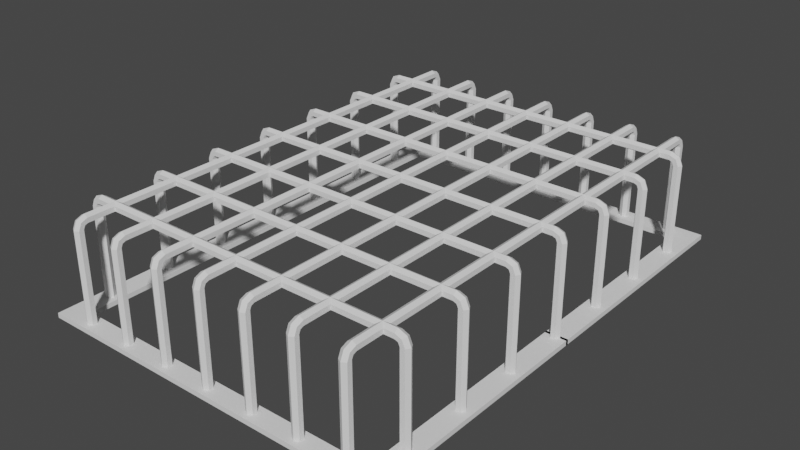 # Source: cage.blend  (saved by Blender 2.81.16; exported with 4.5.12 LTS)
import bpy
from mathutils import Matrix  # noqa: F401  (used for matrix-valued properties, if any)

bpy.ops.wm.read_factory_settings(use_empty=True)
scene = bpy.context.scene
scene.name = 'Scene'

# ---- collections
col_collection = bpy.data.collections.new('Collection'); scene.collection.children.link(col_collection)

# ---- world
world_world = bpy.data.worlds.new('World'); scene.world = world_world
world_world.use_nodes = True; world_world.node_tree.nodes.clear()
_N = world_world.node_tree.nodes; _L = world_world.node_tree.links
n0 = _N.new('ShaderNodeOutputWorld'); n0.name = 'World Output'; n0.location = (300, 300)
n1 = _N.new('ShaderNodeBackground'); n1.name = 'Background'; n1.location = (10, 300)
n1.inputs[0].default_value = (0.05088, 0.05088, 0.05088, 1.0)
_L.new(n1.outputs[0], n0.inputs[0])
n0.is_active_output = True
world_world.color = (0.05088, 0.05088, 0.05088)
world_world.use_sun_shadow = False
world_world.sun_shadow_jitter_overblur = 0.0

# ---- meshes
me_cylinder = bpy.data.meshes.new('Cylinder')
me_cylinder.from_pydata([(-0.6, 1.02, 0.0), (-0.6, 1.02, 0.4), (-0.5827, 1.01, 0.0), (-0.5827, 1.01, 0.4), (-0.5827, 0.99, 0.0), (-0.5827, 0.99, 0.4), (-0.6, 0.98, 0.0), (-0.6, 0.98, 0.4), (-0.6173, 0.99, 0.0), (-0.6173, 0.99, 0.4), (-0.6173, 1.01, 0.0), (-0.6173, 1.01, 0.4), (-0.6, 1.005, 0.4351), (-0.5827, 0.9978, 0.428), (-0.5827, 0.9837, 0.4138), (-0.6, 0.9766, 0.4068), (-0.6173, 0.9837, 0.4138), (-0.6173, 0.9978, 0.428), (-0.6, 0.97, 0.4491), (-0.5827, 0.97, 0.4391), (-0.5827, 0.97, 0.4191), (-0.6, 0.97, 0.4091), (-0.6173, 0.97, 0.4191), (-0.6173, 0.97, 0.4391), (-0.6, 0.0, 0.4491), (-0.5827, 0.0, 0.4391), (-0.5827, 0.0, 0.4191), (-0.6, 0.0, 0.4091), (-0.6173, 0.0, 0.4191), (-0.6173, 0.0, 0.4391)], [], [(0, 1, 3, 2), (2, 3, 5, 4), (4, 5, 7, 6), (6, 7, 9, 8), (9, 7, 15, 16), (8, 9, 11, 10), (10, 11, 1, 0), (0, 2, 4, 6, 8, 10), (17, 16, 22, 23), (5, 3, 13, 14), (11, 9, 16, 17), (3, 1, 12, 13), (7, 5, 14, 15), (1, 11, 17, 12), (22, 21, 27, 28), (15, 14, 20, 21), (13, 12, 18, 19), (12, 17, 23, 18), (16, 15, 21, 22), (14, 13, 19, 20), (25, 24, 29, 28, 27, 26), (20, 19, 25, 26), (23, 22, 28, 29), (21, 20, 26, 27), (19, 18, 24, 25), (18, 23, 29, 24)])
_uv = me_cylinder.uv_layers.new(name='UVMap')
_uv.uv.foreach_set('vector', [0.5, 0.0, 0.5, 1.0, 0.5433, 1.0, 0.5433, 0.0, 0.525, 0.0, 0.525, 1.0, 0.475, 1.0, 0.475, 0.0, 0.5433, 0.0, 0.5433, 1.0, 0.5, 1.0, 0.5, 0.0, 0.5, 0.0, 0.5, 1.0, 0.4567, 1.0, 0.4567, 0.0, 0.457, 0.456, 0.5, 0.456, 0.5, 0.4728, 0.457, 0.4903, 0.475, 0.0, 0.475, 1.0, 0.525, 1.0, 0.525, 0.0, 0.4567, 0.0, 0.4567, 1.0, 0.5, 1.0, 0.5, 0.0, 0.75, 0.49, 0.9578, 0.37, 0.9578, 0.13, 0.75, 0.01, 0.5422, 0.13, 0.5422, 0.37, 0.5247, 0.5254, 0.4896, 0.4903, 0.4556, 0.5035, 0.4556, 0.5531, 0.5053, 0.456, 0.5549, 0.456, 0.5247, 0.5254, 0.4896, 0.4903, 0.5549, 0.456, 0.5053, 0.456, 0.4896, 0.4903, 0.5247, 0.5254, 0.543, 0.456, 0.5, 0.456, 0.5, 0.543, 0.543, 0.5254, 0.5, 0.456, 0.543, 0.456, 0.543, 0.4903, 0.5, 0.4728, 0.5, 0.456, 0.457, 0.456, 0.457, 0.5254, 0.5, 0.543, 0.457, 1.703, 0.5, 1.703, 0.5, -0.7033, 0.457, -0.7033, 0.5, 0.472, 0.543, 0.4896, 0.543, 0.4556, 0.5, 0.4556, 0.543, 0.5247, 0.5, 0.5423, 0.5, 0.4556, 0.543, 0.4556, 0.5, 0.5423, 0.457, 0.5247, 0.457, 0.4556, 0.5, 0.4556, 0.457, 0.4896, 0.5, 0.472, 0.5, 0.4556, 0.457, 0.4556, 0.4896, 0.4903, 0.5247, 0.5254, 0.4556, 0.5531, 0.4556, 0.5035, 0.4578, 0.37, 0.25, 0.49, 0.04215, 0.37, 0.04215, 0.13, 0.25, 0.01, 0.4578, 0.13, 1.703, 0.4752, 1.703, 0.5248, -0.7033, 0.5248, -0.7033, 0.4752, 1.703, 0.5248, 1.703, 0.4752, -0.7033, 0.4752, -0.7033, 0.5248, 0.5, 1.703, 0.543, 1.703, 0.543, -0.7033, 0.5, -0.7033, 0.543, 1.703, 0.5, 1.703, 0.5, -0.7033, 0.543, -0.7033, 0.5, 1.703, 0.457, 1.703, 0.457, -0.7033, 0.5, -0.7033])
me_cylinder.use_remesh_fix_poles = True
me_cylinder.use_remesh_preserve_attributes = False
me_cylinder.use_mirror_vertex_groups = False
me_cylinder.update()
me_cylinder_001 = bpy.data.meshes.new('Cylinder.001')
me_cylinder_001.from_pydata([(-0.837, 0.7411, 0.0), (-0.837, 0.7411, 0.4), (-0.8197, 0.7311, 0.0), (-0.8197, 0.7311, 0.4), (-0.8197, 0.7111, 0.0), (-0.8197, 0.7111, 0.4), (-0.837, 0.7011, 0.0), (-0.837, 0.7011, 0.4), (-0.8543, 0.7111, 0.0), (-0.8543, 0.7111, 0.4), (-0.8543, 0.7311, 0.0), (-0.8543, 0.7311, 0.4), (-0.837, 0.726, 0.4351), (-0.8197, 0.7189, 0.428), (-0.8197, 0.7048, 0.4138), (-0.837, 0.6977, 0.4068), (-0.8543, 0.7048, 0.4138), (-0.8543, 0.7189, 0.428), (-0.837, 0.6911, 0.4491), (-0.8197, 0.6911, 0.4391), (-0.8197, 0.6911, 0.4191), (-0.837, 0.6911, 0.4091), (-0.8543, 0.6911, 0.4191), (-0.8543, 0.6911, 0.4391), (-0.837, 1.036e-08, 0.4491), (-0.8197, 1.036e-08, 0.4391), (-0.8197, 1.036e-08, 0.4191), (-0.837, 1.036e-08, 0.4091), (-0.8543, 1.036e-08, 0.4191), (-0.8543, 1.036e-08, 0.4391)], [], [(0, 1, 3, 2), (2, 3, 5, 4), (4, 5, 7, 6), (6, 7, 9, 8), (9, 7, 15, 16), (8, 9, 11, 10), (10, 11, 1, 0), (0, 2, 4, 6, 8, 10), (17, 16, 22, 23), (5, 3, 13, 14), (11, 9, 16, 17), (3, 1, 12, 13), (7, 5, 14, 15), (1, 11, 17, 12), (22, 21, 27, 28), (15, 14, 20, 21), (13, 12, 18, 19), (12, 17, 23, 18), (16, 15, 21, 22), (14, 13, 19, 20), (25, 24, 29, 28, 27, 26), (20, 19, 25, 26), (23, 22, 28, 29), (21, 20, 26, 27), (19, 18, 24, 25), (18, 23, 29, 24)])
_uv = me_cylinder_001.uv_layers.new(name='UVMap')
_uv.uv.foreach_set('vector', [0.5, 0.0, 0.5, 1.0, 0.5433, 1.0, 0.5433, 0.0, 0.525, 0.0, 0.525, 1.0, 0.475, 1.0, 0.475, 0.0, 0.5433, 0.0, 0.5433, 1.0, 0.5, 1.0, 0.5, 0.0, 0.5, 0.0, 0.5, 1.0, 0.4567, 1.0, 0.4567, 0.0, 0.4585, 0.4575, 0.5, 0.4575, 0.5, 0.4737, 0.4585, 0.4907, 0.475, 0.0, 0.475, 1.0, 0.525, 1.0, 0.525, 0.0, 0.4567, 0.0, 0.4567, 1.0, 0.5, 1.0, 0.5, 0.0, 0.75, 0.49, 0.9578, 0.37, 0.9578, 0.13, 0.75, 0.01, 0.5422, 0.13, 0.5422, 0.37, 0.5239, 0.5246, 0.4899, 0.4907, 0.4571, 0.5033, 0.4571, 0.5513, 0.5051, 0.4575, 0.553, 0.4575, 0.5239, 0.5246, 0.4899, 0.4907, 0.553, 0.4575, 0.5051, 0.4575, 0.4899, 0.4907, 0.5239, 0.5246, 0.5415, 0.4575, 0.5, 0.4575, 0.5, 0.5415, 0.5415, 0.5246, 0.5, 0.4575, 0.5415, 0.4575, 0.5415, 0.4907, 0.5, 0.4737, 0.5, 0.4575, 0.4585, 0.4575, 0.4585, 0.5246, 0.5, 0.5415, 0.4583, 1.332, 0.5, 1.332, 0.5, -0.3317, 0.4583, -0.3317, 0.5, 0.473, 0.5415, 0.4899, 0.5415, 0.4571, 0.5, 0.4571, 0.5415, 0.5239, 0.5, 0.5408, 0.5, 0.4571, 0.5415, 0.4571, 0.5, 0.5408, 0.4585, 0.5239, 0.4585, 0.4571, 0.5, 0.4571, 0.4585, 0.4899, 0.5, 0.473, 0.5, 0.4571, 0.4585, 0.4571, 0.4899, 0.4907, 0.5239, 0.5246, 0.4571, 0.5513, 0.4571, 0.5033, 0.4578, 0.37, 0.25, 0.49, 0.04215, 0.37, 0.04215, 0.13, 0.25, 0.01, 0.4578, 0.13, 1.332, 0.4759, 1.332, 0.5241, -0.3317, 0.5241, -0.3317, 0.4759, 1.332, 0.5241, 1.332, 0.4759, -0.3317, 0.4759, -0.3317, 0.5241, 0.5, 1.332, 0.5417, 1.332, 0.5417, -0.3317, 0.5, -0.3317, 0.5417, 1.332, 0.5, 1.332, 0.5, -0.3317, 0.5417, -0.3317, 0.5, 1.332, 0.4583, 1.332, 0.4583, -0.3317, 0.5, -0.3317])
me_cylinder_001.use_remesh_fix_poles = True
me_cylinder_001.use_remesh_preserve_attributes = False
me_cylinder_001.use_mirror_vertex_groups = False
me_cylinder_001.update()
me_plane = bpy.data.meshes.new('Plane')
me_plane.from_pydata([(-0.7664, 0.9602, 0.0), (0.7664, 0.9602, 0.0), (-0.7664, 1.04, 0.0), (0.7664, 1.04, 0.0), (0.6776, 0.9602, 0.0), (0.6897, 1.04, 0.0), (-0.6898, 1.04, 0.0), (-0.6777, 0.9602, 0.0), (-0.6777, -0.005676, 0.0), (-0.7664, -0.005676, 0.0), (0.7664, -0.006037, 0.0), (0.6776, -0.006037, 0.0), (-0.7664, -0.9602, 0.0), (0.7664, -0.9602, 0.0), (-0.7664, -1.04, 0.0), (0.7664, -1.04, 0.0), (0.6776, -0.9602, 0.0), (0.6897, -1.04, 0.0), (-0.6898, -1.04, 0.0), (-0.6777, -0.9602, 0.0), (-0.6777, 0.005676, 0.0), (-0.7664, 0.005676, 0.0), (0.7664, 0.006037, 0.0), (0.6776, 0.006037, 0.0)], [], [(4, 1, 3, 5), (7, 4, 5, 6), (0, 7, 6, 2), (7, 0, 9, 8), (1, 4, 11, 10), (16, 17, 15, 13), (19, 18, 17, 16), (12, 14, 18, 19), (19, 20, 21, 12), (13, 22, 23, 16)])
_uv = me_plane.uv_layers.new(name='UVMap')
_uv.uv.foreach_set('vector', [-0.7538, 0.7364, -0.7538, 0.8722, -0.8758, 0.8722, -0.8758, 0.7548, -0.7538, -1.338, -0.7538, 0.7364, -0.8758, 0.7548, -0.8758, -1.356, -0.7538, -1.474, -0.7538, -1.338, -0.8758, -1.356, -0.8758, -1.474, -0.7538, -1.338, -0.7538, -1.474, 0.7243, -1.474, 0.7243, -1.338, -0.7538, 0.8722, -0.7538, 0.7364, 0.7249, 0.7364, 0.7249, 0.8722, 1.334, 0.9949, 1.353, 0.873, 1.47, 0.873, 1.47, 0.9949, -0.7401, 0.9949, -0.7585, 0.873, 1.353, 0.873, 1.334, 0.9949, -0.8758, 0.9949, -0.8758, 0.873, -0.7585, 0.873, -0.7401, 0.9949, -0.7401, 0.9949, -0.7401, 2.473, -0.8758, 2.473, -0.8758, 0.9949, 1.47, 0.9949, 1.47, 2.474, 1.334, 2.474, 1.334, 0.9949])
me_plane.use_remesh_fix_poles = True
me_plane.use_remesh_preserve_attributes = False
me_plane.use_mirror_vertex_groups = False
me_plane.update()

# ---- objects
ob_cylinder = bpy.data.objects.new('Cylinder', me_cylinder)
ob_empty = bpy.data.objects.new('Empty', None)
ob_cylinder_001 = bpy.data.objects.new('Cylinder.001', me_cylinder_001)
ob_plane = bpy.data.objects.new('Plane', me_plane)

# ---- transforms, parenting, visibility, modifiers, constraints
ob_cylinder.location = (-0.01402, 0.0, 0.0)
ob_cylinder.lineart.crease_threshold = 0.0
_m = ob_cylinder.modifiers.new('Array', 'ARRAY')
_m.count = 7
_m.constant_offset_displace = (0.0, 0.0, 0.0)
_m.relative_offset_displace = (6.0, 0.0, 0.0)
_m = ob_cylinder.modifiers.new('Mirror', 'MIRROR')
_m.use_axis = (False, True, False)
_m.use_clip = True
_m.mirror_object = ob_empty
ob_empty.location = (0.0, 0.0, 0.0)
ob_empty.scale = (0.2085, 0.2085, 0.2085)
ob_empty.lineart.crease_threshold = 0.0
ob_cylinder_001.location = (0.0, 0.0, 0.0)
ob_cylinder_001.rotation_euler = (0.0, -0.0, 1.571)
ob_cylinder_001.lineart.crease_threshold = 0.0
_m = ob_cylinder_001.modifiers.new('Array', 'ARRAY')
_m.count = 7
_m.constant_offset_displace = (0.0, 0.0, 0.0)
_m.relative_offset_displace = (8.0, 0.0, 0.0)
_m = ob_cylinder_001.modifiers.new('Mirror', 'MIRROR')
_m.use_clip = True
_m.mirror_object = ob_empty
ob_plane.location = (0.0, 0.0, 0.0)
ob_plane.lineart.crease_threshold = 0.0
_m = ob_plane.modifiers.new('Solidify', 'SOLIDIFY')
_m.thickness = 0.02
_m.offset = 1.0
_m.nonmanifold_thickness_mode = 'FIXED'
_m.nonmanifold_merge_threshold = 0.0003

# ---- collection membership
col_collection.objects.link(ob_cylinder)
col_collection.objects.link(ob_empty)
col_collection.objects.link(ob_cylinder_001)
col_collection.objects.link(ob_plane)

# ---- scene / render settings (as saved in the file)
scene.frame_start = 1; scene.frame_end = 250; scene.frame_set(1)
scene.render.engine = 'BLENDER_EEVEE_NEXT'
scene.cycles.use_denoising = False
scene.cycles.samples = 128
scene.cycles.sampling_pattern = 'TABULATED_SOBOL'
scene.cycles.use_adaptive_sampling = False
scene.cycles.use_light_tree = False
scene.view_settings.view_transform = 'Filmic'
bpy.context.view_layer.update()

# ---- added for rendering (the .blend has no active camera and no usable light): camera, sun
cam_auto = bpy.data.cameras.new('AutoCamera')
cam_auto.lens = 50.0
cam_auto.sensor_width = 36.0
cam_auto.clip_end = 1000.0
ob_auto_camera = bpy.data.objects.new('AutoCamera', cam_auto)
scene.collection.objects.link(ob_auto_camera)
ob_auto_camera.location = (2.42618, -2.91141, 2.16551)
ob_auto_camera.rotation_euler = (1.09748, -7.21219e-08, 0.694738)
scene.camera = ob_auto_camera
light_auto_sun = bpy.data.lights.new('AutoSun', 'SUN')
light_auto_sun.energy = 3.0
light_auto_sun.angle = 0.0523599
ob_auto_sun = bpy.data.objects.new('AutoSun', light_auto_sun)
scene.collection.objects.link(ob_auto_sun)
ob_auto_sun.rotation_euler = (0.872665, 0.174533, 0.523599)
bpy.context.view_layer.update()
